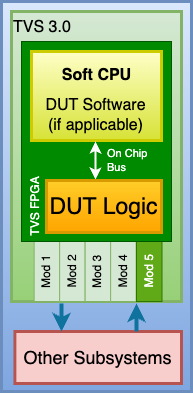

The diagram above was exported from draw.io. Its source (the exported page's mxGraphModel, read from the mxfile embedded in the PNG):
<mxGraphModel dx="921" dy="483" grid="1" gridSize="10" guides="1" tooltips="1" connect="1" arrows="1" fold="1" page="1" pageScale="1" pageWidth="850" pageHeight="1100" math="0" shadow="0">
  <root>
    <mxCell id="5iW7ao-Mc7FG4s1-Aloe-0" />
    <mxCell id="5iW7ao-Mc7FG4s1-Aloe-1" parent="5iW7ao-Mc7FG4s1-Aloe-0" />
    <mxCell id="5iW7ao-Mc7FG4s1-Aloe-40" value="" style="whiteSpace=wrap;html=1;fillColor=#dae8fc;strokeWidth=3;align=center;verticalAlign=top;strokeColor=#6c8ebf;gradientColor=#7ea6e0;" vertex="1" parent="5iW7ao-Mc7FG4s1-Aloe-1">
      <mxGeometry x="250" y="60" width="190" height="390" as="geometry" />
    </mxCell>
    <mxCell id="5iW7ao-Mc7FG4s1-Aloe-41" value="TVS 3.0" style="whiteSpace=wrap;html=1;fillColor=#d5e8d4;textShadow=0;strokeColor=#82b366;strokeWidth=3;horizontal=1;verticalAlign=top;fontSize=16;gradientColor=#97d077;align=left;" vertex="1" parent="5iW7ao-Mc7FG4s1-Aloe-1">
      <mxGeometry x="260" y="70" width="170" height="290" as="geometry" />
    </mxCell>
    <mxCell id="5iW7ao-Mc7FG4s1-Aloe-45" value="" style="endArrow=classic;html=1;rounded=0;strokeWidth=2;exitX=0.5;exitY=0;exitDx=0;exitDy=0;strokeColor=#10739E;startArrow=classic;startFill=1;entryX=0.5;entryY=1;entryDx=0;entryDy=0;" edge="1" parent="5iW7ao-Mc7FG4s1-Aloe-1" source="5iW7ao-Mc7FG4s1-Aloe-52" target="5iW7ao-Mc7FG4s1-Aloe-55">
      <mxGeometry width="50" height="50" relative="1" as="geometry">
        <mxPoint x="344.65999999999997" y="230" as="sourcePoint" />
        <mxPoint x="345" y="160" as="targetPoint" />
      </mxGeometry>
    </mxCell>
    <mxCell id="5iW7ao-Mc7FG4s1-Aloe-46" value="OCB" style="edgeLabel;html=1;align=left;verticalAlign=middle;resizable=0;points=[];labelBackgroundColor=none;" vertex="1" connectable="0" parent="5iW7ao-Mc7FG4s1-Aloe-45">
      <mxGeometry x="0.3667" y="-1" relative="1" as="geometry">
        <mxPoint x="9" y="6" as="offset" />
      </mxGeometry>
    </mxCell>
    <mxCell id="5iW7ao-Mc7FG4s1-Aloe-47" value="Mod 1" style="rounded=0;whiteSpace=wrap;html=1;horizontal=0;fillColor=#d5e8d4;strokeColor=#82b366;" vertex="1" parent="5iW7ao-Mc7FG4s1-Aloe-1">
      <mxGeometry x="282.63" y="300" width="25.5" height="60" as="geometry" />
    </mxCell>
    <mxCell id="5iW7ao-Mc7FG4s1-Aloe-48" value="Mod 2" style="rounded=0;whiteSpace=wrap;html=1;horizontal=0;fillColor=#d5e8d4;strokeColor=#82b366;" vertex="1" parent="5iW7ao-Mc7FG4s1-Aloe-1">
      <mxGeometry x="308.13" y="300" width="25.5" height="60" as="geometry" />
    </mxCell>
    <mxCell id="5iW7ao-Mc7FG4s1-Aloe-49" value="Mod 3" style="rounded=0;whiteSpace=wrap;html=1;horizontal=0;fillColor=#d5e8d4;strokeColor=#82b366;" vertex="1" parent="5iW7ao-Mc7FG4s1-Aloe-1">
      <mxGeometry x="333.63" y="300" width="25.5" height="60" as="geometry" />
    </mxCell>
    <mxCell id="5iW7ao-Mc7FG4s1-Aloe-50" value="Mod 4" style="rounded=0;whiteSpace=wrap;html=1;horizontal=0;fillColor=#d5e8d4;strokeColor=#82b366;" vertex="1" parent="5iW7ao-Mc7FG4s1-Aloe-1">
      <mxGeometry x="359.13" y="300" width="25.5" height="60" as="geometry" />
    </mxCell>
    <mxCell id="5iW7ao-Mc7FG4s1-Aloe-51" value="Mod 5" style="rounded=0;whiteSpace=wrap;html=1;horizontal=0;fillColor=#60a917;strokeColor=#2D7600;fontColor=#ffffff;" vertex="1" parent="5iW7ao-Mc7FG4s1-Aloe-1">
      <mxGeometry x="385" y="300" width="25.5" height="60" as="geometry" />
    </mxCell>
    <mxCell id="5iW7ao-Mc7FG4s1-Aloe-52" value="&amp;nbsp;TVS FPGA" style="rounded=0;whiteSpace=wrap;html=1;fillColor=#008a00;fontColor=#ffffff;strokeColor=#005700;horizontal=0;verticalAlign=top;align=left;" vertex="1" parent="5iW7ao-Mc7FG4s1-Aloe-1">
      <mxGeometry x="270" y="100" width="150" height="200" as="geometry" />
    </mxCell>
    <mxCell id="5iW7ao-Mc7FG4s1-Aloe-55" value="" style="whiteSpace=wrap;html=1;fillColor=light-dark(#feffc7, #281d00);textShadow=0;strokeColor=light-dark(#CCCC00,#6D5100);strokeWidth=3;horizontal=0;verticalAlign=top;fontSize=16;gradientColor=light-dark(#d7e236, #543300);gradientDirection=south;" vertex="1" parent="5iW7ao-Mc7FG4s1-Aloe-1">
      <mxGeometry x="280" y="110" width="130" height="89" as="geometry" />
    </mxCell>
    <mxCell id="5iW7ao-Mc7FG4s1-Aloe-56" value="&lt;span style=&quot;font-size: 16px;&quot;&gt;(if applicable)&lt;/span&gt;" style="text;html=1;align=center;verticalAlign=middle;resizable=0;points=[];autosize=1;strokeColor=none;fillColor=none;fontColor=default;" vertex="1" parent="5iW7ao-Mc7FG4s1-Aloe-1">
      <mxGeometry x="284" y="169" width="120" height="30" as="geometry" />
    </mxCell>
    <mxCell id="5iW7ao-Mc7FG4s1-Aloe-57" value="&lt;span style=&quot;font-size: 16px;&quot;&gt;DUT Software&lt;/span&gt;" style="text;html=1;align=center;verticalAlign=middle;resizable=0;points=[];autosize=1;strokeColor=none;fillColor=none;fontColor=default;" vertex="1" parent="5iW7ao-Mc7FG4s1-Aloe-1">
      <mxGeometry x="284" y="149" width="120" height="30" as="geometry" />
    </mxCell>
    <mxCell id="5iW7ao-Mc7FG4s1-Aloe-58" value="&lt;div&gt;&lt;span style=&quot;font-size: 16px;&quot;&gt;Soft CPU&lt;/span&gt;&lt;/div&gt;" style="text;html=1;align=center;verticalAlign=middle;resizable=0;points=[];autosize=1;strokeColor=none;fillColor=none;fontColor=default;fontStyle=1" vertex="1" parent="5iW7ao-Mc7FG4s1-Aloe-1">
      <mxGeometry x="300" y="119" width="90" height="30" as="geometry" />
    </mxCell>
    <mxCell id="5iW7ao-Mc7FG4s1-Aloe-59" value="" style="endArrow=classic;html=1;rounded=0;strokeWidth=2;strokeColor=#FFFFFF;startArrow=classic;startFill=1;entryX=0.5;entryY=1;entryDx=0;entryDy=0;fontColor=#FFFFFF;exitX=0.426;exitY=-0.019;exitDx=0;exitDy=0;exitPerimeter=0;" edge="1" parent="5iW7ao-Mc7FG4s1-Aloe-1" source="5iW7ao-Mc7FG4s1-Aloe-42">
      <mxGeometry width="50" height="50" relative="1" as="geometry">
        <mxPoint x="344" y="240" as="sourcePoint" />
        <mxPoint x="344" y="200" as="targetPoint" />
      </mxGeometry>
    </mxCell>
    <mxCell id="5iW7ao-Mc7FG4s1-Aloe-60" value="On Chip&amp;nbsp;&lt;div&gt;Bus&lt;/div&gt;" style="edgeLabel;html=1;align=left;verticalAlign=middle;resizable=0;points=[];labelBackgroundColor=none;fontColor=#FFFFFF;" vertex="1" connectable="0" parent="5iW7ao-Mc7FG4s1-Aloe-59">
      <mxGeometry x="0.3667" y="-1" relative="1" as="geometry">
        <mxPoint x="9" y="6" as="offset" />
      </mxGeometry>
    </mxCell>
    <mxCell id="5iW7ao-Mc7FG4s1-Aloe-42" value="&lt;font style=&quot;font-size: 23px;&quot;&gt;DUT Logic&lt;/font&gt;" style="whiteSpace=wrap;html=1;fillColor=#ffcd28;textShadow=0;strokeColor=#d79b00;strokeWidth=3;gradientColor=#ffa500;" vertex="1" parent="5iW7ao-Mc7FG4s1-Aloe-1">
      <mxGeometry x="295" y="239" width="115" height="52" as="geometry" />
    </mxCell>
    <mxCell id="HuHDRODP1tNT4KuOC7Qa-2" value="&lt;font style=&quot;font-size: 18px;&quot;&gt;Other Subsystems&lt;/font&gt;" style="whiteSpace=wrap;html=1;fillColor=#f8cecc;textShadow=0;strokeColor=#b85450;strokeWidth=3;" vertex="1" parent="5iW7ao-Mc7FG4s1-Aloe-1">
      <mxGeometry x="263.38" y="390" width="166.62" height="52" as="geometry" />
    </mxCell>
    <mxCell id="HuHDRODP1tNT4KuOC7Qa-3" value="" style="group" vertex="1" connectable="0" parent="5iW7ao-Mc7FG4s1-Aloe-1">
      <mxGeometry x="310" y="362" width="75" height="28" as="geometry" />
    </mxCell>
    <mxCell id="HuHDRODP1tNT4KuOC7Qa-0" value="" style="endArrow=classic;html=1;rounded=0;entryX=0.25;entryY=0;entryDx=0;entryDy=0;strokeWidth=4;strokeColor=#10739E;exitX=0.25;exitY=1;exitDx=0;exitDy=0;" edge="1" parent="HuHDRODP1tNT4KuOC7Qa-3">
      <mxGeometry width="50" height="50" relative="1" as="geometry">
        <mxPoint as="sourcePoint" />
        <mxPoint y="28" as="targetPoint" />
      </mxGeometry>
    </mxCell>
    <mxCell id="HuHDRODP1tNT4KuOC7Qa-1" value="" style="endArrow=classic;html=1;rounded=0;strokeWidth=4;exitX=0.75;exitY=0;exitDx=0;exitDy=0;strokeColor=#10739E;entryX=0.75;entryY=1;entryDx=0;entryDy=0;" edge="1" parent="HuHDRODP1tNT4KuOC7Qa-3">
      <mxGeometry width="50" height="50" relative="1" as="geometry">
        <mxPoint x="75" y="28" as="sourcePoint" />
        <mxPoint x="75" as="targetPoint" />
      </mxGeometry>
    </mxCell>
  </root>
</mxGraphModel>